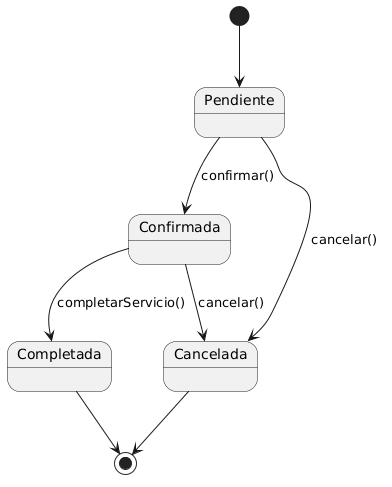

The diagram above was rendered by PlantUML. Its source (embedded in the PNG):
@startuml
[*] --> Pendiente

Pendiente --> Confirmada : confirmar()
Pendiente --> Cancelada : cancelar()

Confirmada --> Completada : completarServicio()
Confirmada --> Cancelada : cancelar()

Completada --> [*]
Cancelada --> [*]
@enduml